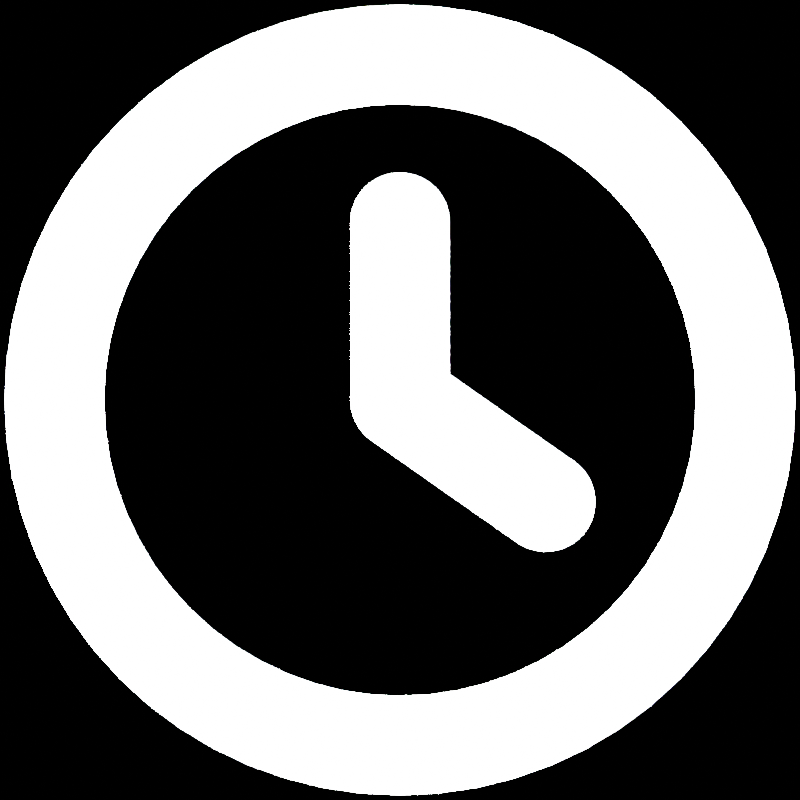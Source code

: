 # Source: clock_ico.blend  (saved by Blender 2.80.41; exported with 4.5.12 LTS)
import bpy
from mathutils import Matrix  # noqa: F401  (used for matrix-valued properties, if any)

bpy.ops.wm.read_factory_settings(use_empty=True)
scene = bpy.context.scene
scene.name = 'Scene'

# ---- collections
col_collection = bpy.data.collections.new('Collection'); scene.collection.children.link(col_collection)

# ---- materials (node trees are filled in below, after node groups)
mat_material_002 = bpy.data.materials.new('Material.002')
mat_material_002.use_transparent_shadow = False
mat_material_002.roughness = 0.25

# ---- material node trees
mat_material_002.use_nodes = True; mat_material_002.node_tree.nodes.clear()
_N = mat_material_002.node_tree.nodes; _L = mat_material_002.node_tree.links
n0 = _N.new('ShaderNodeOutputMaterial'); n0.name = 'Material Output'; n0.location = (300, 300)
n1 = _N.new('ShaderNodeEmission'); n1.name = 'Emission'; n1.location = (4, 308)
n1.inputs[1].default_value = 100.0
_L.new(n1.outputs[0], n0.inputs[0])
n0.is_active_output = True

# ---- world
world_world = bpy.data.worlds.new('World'); scene.world = world_world
world_world.use_nodes = True; world_world.node_tree.nodes.clear()
_N = world_world.node_tree.nodes; _L = world_world.node_tree.links
n0 = _N.new('ShaderNodeOutputWorld'); n0.name = 'World Output'; n0.location = (300, 300)
n1 = _N.new('ShaderNodeBackground'); n1.name = 'Background'; n1.location = (10, 300)
n1.inputs[0].default_value = (0.0, 0.0, 0.0, 1.0)
n1.inputs[1].default_value = 0.0
_L.new(n1.outputs[0], n0.inputs[0])
n0.is_active_output = True
world_world.color = (0.05088, 0.05088, 0.05088)
world_world.use_sun_shadow = False
world_world.sun_shadow_jitter_overblur = 0.0

# ---- cameras
cam_camera = bpy.data.cameras.new('Camera')
cam_camera.type = 'ORTHO'
cam_camera.clip_end = 100.0
cam_camera.ortho_scale = 4.05
cam_camera.dof.focus_distance = 0.0
cam_camera.dof.aperture_fstop = 128.0

# ---- meshes
me_circle = bpy.data.meshes.new('Circle')
me_circle.from_pydata([(0.0, 2.0, 0.0), (-0.196, 1.99, 0.0), (-0.3902, 1.962, 0.0), (-0.5806, 1.914, 0.0), (-0.7654, 1.848, 0.0), (-0.9428, 1.764, 0.0), (-1.111, 1.663, 0.0), (-1.269, 1.546, 0.0), (-1.414, 1.414, 0.0), (-1.546, 1.269, 0.0), (-1.663, 1.111, 0.0), (-1.764, 0.9428, 0.0), (-1.848, 0.7654, 0.0), (-1.914, 0.5806, 0.0), (-1.962, 0.3902, 0.0), (-1.99, 0.196, 0.0), (-2.0, -3.258e-07, 0.0), (-1.99, -0.196, 0.0), (-1.962, -0.3902, 0.0), (-1.914, -0.5806, 0.0), (-1.848, -0.7654, 0.0), (-1.764, -0.9428, 0.0), (-1.663, -1.111, 0.0), (-1.546, -1.269, 0.0), (-1.414, -1.414, 0.0), (-1.269, -1.546, 0.0), (-1.111, -1.663, 0.0), (-0.9428, -1.764, 0.0), (-0.7654, -1.848, 0.0), (-0.5806, -1.914, 0.0), (-0.3902, -1.962, 0.0), (-0.196, -1.99, 0.0), (1.605e-06, -2.0, 0.0), (0.196, -1.99, 0.0), (0.3902, -1.962, 0.0), (0.5806, -1.914, 0.0), (0.7654, -1.848, 0.0), (0.9428, -1.764, 0.0), (1.111, -1.663, 0.0), (1.269, -1.546, 0.0), (1.414, -1.414, 0.0), (1.546, -1.269, 0.0), (1.663, -1.111, 0.0), (1.764, -0.9428, 0.0), (1.848, -0.7654, 0.0), (1.914, -0.5806, 0.0), (1.962, -0.3902, 0.0), (1.99, -0.196, 0.0), (2.0, -9.298e-07, 0.0), (1.99, 0.196, 0.0), (1.962, 0.3902, 0.0), (1.914, 0.5806, 0.0), (1.848, 0.7654, 0.0), (1.764, 0.9428, 0.0), (1.663, 1.111, 0.0), (1.546, 1.269, 0.0), (1.414, 1.414, 0.0), (1.269, 1.546, 0.0), (1.111, 1.663, 0.0), (0.9428, 1.764, 0.0), (0.7654, 1.848, 0.0), (0.5806, 1.914, 0.0), (0.3902, 1.962, 0.0), (0.196, 1.99, 0.0), (-0.147, 1.492, 0.0), (-4.827e-07, 1.499, 0.0), (-0.2925, 1.471, 0.0), (-0.4353, 1.435, 0.0), (-0.5738, 1.385, 0.0), (-0.7068, 1.322, 0.0), (-0.833, 1.247, 0.0), (-0.9512, 1.159, 0.0), (-1.06, 1.06, 0.0), (-1.159, 0.9512, 0.0), (-1.247, 0.833, 0.0), (-1.322, 0.7068, 0.0), (-1.385, 0.5738, 0.0), (-1.435, 0.4353, 0.0), (-1.471, 0.2925, 0.0), (-1.492, 0.147, 0.0), (-1.499, -3.258e-07, 0.0), (-1.492, -0.147, 0.0), (-1.471, -0.2925, 0.0), (-1.435, -0.4353, 0.0), (-1.385, -0.5738, 0.0), (-1.322, -0.7068, 0.0), (-1.247, -0.833, 0.0), (-1.159, -0.9512, 0.0), (-1.06, -1.06, 0.0), (-0.9512, -1.159, 0.0), (-0.833, -1.247, 0.0), (-0.7068, -1.322, 0.0), (-0.5738, -1.385, 0.0), (-0.4353, -1.435, 0.0), (-0.2925, -1.471, 0.0), (-0.147, -1.492, 0.0), (1.301e-06, -1.499, 0.0), (0.147, -1.492, 0.0), (0.2925, -1.471, 0.0), (0.4353, -1.435, 0.0), (0.5738, -1.385, 0.0), (0.7068, -1.322, 0.0), (0.833, -1.247, 0.0), (0.9512, -1.159, 0.0), (1.06, -1.06, 0.0), (1.159, -0.9512, 0.0), (1.247, -0.833, 0.0), (1.322, -0.7068, 0.0), (1.385, -0.5738, 0.0), (1.435, -0.4353, 0.0), (1.471, -0.2925, 0.0), (1.492, -0.147, 0.0), (1.499, -7.786e-07, 0.0), (1.492, 0.147, 0.0), (1.471, 0.2925, 0.0), (1.435, 0.4353, 0.0), (1.385, 0.5738, 0.0), (1.322, 0.7068, 0.0), (1.247, 0.833, 0.0), (1.159, 0.9512, 0.0), (1.06, 1.06, 0.0), (0.9512, 1.159, 0.0), (0.833, 1.247, 0.0), (0.7068, 1.322, 0.0), (0.5738, 1.385, 0.0), (0.4353, 1.435, 0.0), (0.2925, 1.471, 0.0), (0.147, 1.492, 0.0)], [], [(64, 65, 0, 1), (66, 64, 1, 2), (67, 66, 2, 3), (68, 67, 3, 4), (69, 68, 4, 5), (70, 69, 5, 6), (71, 70, 6, 7), (72, 71, 7, 8), (73, 72, 8, 9), (74, 73, 9, 10), (75, 74, 10, 11), (76, 75, 11, 12), (77, 76, 12, 13), (78, 77, 13, 14), (79, 78, 14, 15), (80, 79, 15, 16), (81, 80, 16, 17), (82, 81, 17, 18), (83, 82, 18, 19), (84, 83, 19, 20), (85, 84, 20, 21), (86, 85, 21, 22), (87, 86, 22, 23), (88, 87, 23, 24), (89, 88, 24, 25), (90, 89, 25, 26), (91, 90, 26, 27), (92, 91, 27, 28), (93, 92, 28, 29), (94, 93, 29, 30), (95, 94, 30, 31), (96, 95, 31, 32), (97, 96, 32, 33), (98, 97, 33, 34), (99, 98, 34, 35), (100, 99, 35, 36), (101, 100, 36, 37), (102, 101, 37, 38), (103, 102, 38, 39), (104, 103, 39, 40), (105, 104, 40, 41), (106, 105, 41, 42), (107, 106, 42, 43), (108, 107, 43, 44), (109, 108, 44, 45), (110, 109, 45, 46), (111, 110, 46, 47), (112, 111, 47, 48), (113, 112, 48, 49), (114, 113, 49, 50), (115, 114, 50, 51), (116, 115, 51, 52), (117, 116, 52, 53), (118, 117, 53, 54), (119, 118, 54, 55), (120, 119, 55, 56), (121, 120, 56, 57), (122, 121, 57, 58), (123, 122, 58, 59), (124, 123, 59, 60), (125, 124, 60, 61), (126, 125, 61, 62), (127, 126, 62, 63), (65, 127, 63, 0)])
_uv = me_circle.uv_layers.new(name='UVMap')
_uv.uv.foreach_set('vector', [0.4633, 0.873, 0.5, 0.8748, 0.5, 1.0, 0.451, 0.9976, 0.4269, 0.8676, 0.4633, 0.873, 0.451, 0.9976, 0.4025, 0.9904, 0.3912, 0.8587, 0.4269, 0.8676, 0.4025, 0.9904, 0.3549, 0.9785, 0.3566, 0.8463, 0.3912, 0.8587, 0.3549, 0.9785, 0.3087, 0.9619, 0.3233, 0.8306, 0.3566, 0.8463, 0.3087, 0.9619, 0.2643, 0.941, 0.2917, 0.8117, 0.3233, 0.8306, 0.2643, 0.941, 0.2222, 0.9157, 0.2622, 0.7898, 0.2917, 0.8117, 0.2222, 0.9157, 0.1828, 0.8865, 0.2349, 0.7651, 0.2622, 0.7898, 0.1828, 0.8865, 0.1464, 0.8536, 0.2102, 0.7378, 0.2349, 0.7651, 0.1464, 0.8536, 0.1135, 0.8172, 0.1883, 0.7083, 0.2102, 0.7378, 0.1135, 0.8172, 0.08427, 0.7778, 0.1694, 0.6767, 0.1883, 0.7083, 0.08427, 0.7778, 0.05904, 0.7357, 0.1537, 0.6434, 0.1694, 0.6767, 0.05904, 0.7357, 0.03806, 0.6913, 0.1413, 0.6088, 0.1537, 0.6434, 0.03806, 0.6913, 0.02153, 0.6451, 0.1324, 0.5731, 0.1413, 0.6088, 0.02153, 0.6451, 0.009607, 0.5975, 0.127, 0.5367, 0.1324, 0.5731, 0.009607, 0.5975, 0.002408, 0.549, 0.1251, 0.5, 0.127, 0.5367, 0.002408, 0.549, 0.0, 0.5, 0.127, 0.4633, 0.1251, 0.5, 0.0, 0.5, 0.002408, 0.451, 0.1324, 0.4269, 0.127, 0.4633, 0.002408, 0.451, 0.009607, 0.4025, 0.1413, 0.3912, 0.1324, 0.4269, 0.009607, 0.4025, 0.02153, 0.3549, 0.1537, 0.3566, 0.1413, 0.3912, 0.02153, 0.3549, 0.03806, 0.3087, 0.1694, 0.3233, 0.1537, 0.3566, 0.03806, 0.3087, 0.05904, 0.2643, 0.1883, 0.2917, 0.1694, 0.3233, 0.05904, 0.2643, 0.08427, 0.2222, 0.2102, 0.2622, 0.1883, 0.2917, 0.08427, 0.2222, 0.1135, 0.1828, 0.2349, 0.2349, 0.2102, 0.2622, 0.1135, 0.1828, 0.1464, 0.1464, 0.2622, 0.2102, 0.2349, 0.2349, 0.1464, 0.1464, 0.1828, 0.1135, 0.2917, 0.1883, 0.2622, 0.2102, 0.1828, 0.1135, 0.2222, 0.08427, 0.3233, 0.1694, 0.2917, 0.1883, 0.2222, 0.08427, 0.2643, 0.05904, 0.3566, 0.1537, 0.3233, 0.1694, 0.2643, 0.05904, 0.3087, 0.03806, 0.3912, 0.1413, 0.3566, 0.1537, 0.3087, 0.03806, 0.3549, 0.02153, 0.4269, 0.1324, 0.3912, 0.1413, 0.3549, 0.02153, 0.4025, 0.009607, 0.4633, 0.127, 0.4269, 0.1324, 0.4025, 0.009607, 0.451, 0.002408, 0.5, 0.1252, 0.4633, 0.127, 0.451, 0.002408, 0.5, 0.0, 0.5367, 0.127, 0.5, 0.1252, 0.5, 0.0, 0.549, 0.002408, 0.5731, 0.1324, 0.5367, 0.127, 0.549, 0.002408, 0.5975, 0.009607, 0.6088, 0.1413, 0.5731, 0.1324, 0.5975, 0.009607, 0.6451, 0.02153, 0.6434, 0.1537, 0.6088, 0.1413, 0.6451, 0.02153, 0.6913, 0.03806, 0.6767, 0.1694, 0.6434, 0.1537, 0.6913, 0.03806, 0.7357, 0.05904, 0.7083, 0.1883, 0.6767, 0.1694, 0.7357, 0.05904, 0.7778, 0.08427, 0.7378, 0.2102, 0.7083, 0.1883, 0.7778, 0.08427, 0.8172, 0.1135, 0.7651, 0.2349, 0.7378, 0.2102, 0.8172, 0.1135, 0.8536, 0.1464, 0.7898, 0.2622, 0.7651, 0.2349, 0.8536, 0.1464, 0.8865, 0.1828, 0.8117, 0.2917, 0.7898, 0.2622, 0.8865, 0.1828, 0.9157, 0.2222, 0.8306, 0.3233, 0.8117, 0.2917, 0.9157, 0.2222, 0.941, 0.2643, 0.8463, 0.3566, 0.8306, 0.3233, 0.941, 0.2643, 0.9619, 0.3087, 0.8587, 0.3912, 0.8463, 0.3566, 0.9619, 0.3087, 0.9785, 0.3549, 0.8676, 0.4269, 0.8587, 0.3912, 0.9785, 0.3549, 0.9904, 0.4025, 0.873, 0.4633, 0.8676, 0.4269, 0.9904, 0.4025, 0.9976, 0.451, 0.8748, 0.5, 0.873, 0.4633, 0.9976, 0.451, 1.0, 0.5, 0.873, 0.5367, 0.8748, 0.5, 1.0, 0.5, 0.9976, 0.549, 0.8676, 0.5731, 0.873, 0.5367, 0.9976, 0.549, 0.9904, 0.5975, 0.8587, 0.6088, 0.8676, 0.5731, 0.9904, 0.5975, 0.9785, 0.6451, 0.8463, 0.6434, 0.8587, 0.6088, 0.9785, 0.6451, 0.9619, 0.6913, 0.8306, 0.6767, 0.8463, 0.6434, 0.9619, 0.6913, 0.941, 0.7357, 0.8117, 0.7083, 0.8306, 0.6767, 0.941, 0.7357, 0.9157, 0.7778, 0.7898, 0.7378, 0.8117, 0.7083, 0.9157, 0.7778, 0.8865, 0.8172, 0.7651, 0.7651, 0.7898, 0.7378, 0.8865, 0.8172, 0.8536, 0.8536, 0.7378, 0.7898, 0.7651, 0.7651, 0.8536, 0.8536, 0.8172, 0.8865, 0.7083, 0.8117, 0.7378, 0.7898, 0.8172, 0.8865, 0.7778, 0.9157, 0.6767, 0.8306, 0.7083, 0.8117, 0.7778, 0.9157, 0.7357, 0.941, 0.6434, 0.8463, 0.6767, 0.8306, 0.7357, 0.941, 0.6913, 0.9619, 0.6088, 0.8587, 0.6434, 0.8463, 0.6913, 0.9619, 0.6451, 0.9785, 0.5731, 0.8676, 0.6088, 0.8587, 0.6451, 0.9785, 0.5975, 0.9904, 0.5367, 0.873, 0.5731, 0.8676, 0.5975, 0.9904, 0.549, 0.9976, 0.5, 0.8748, 0.5367, 0.873, 0.549, 0.9976, 0.5, 1.0])
me_circle.materials.append(mat_material_002)
me_circle.use_remesh_preserve_volume = False
me_circle.use_remesh_preserve_attributes = False
me_circle.use_mirror_vertex_groups = False
me_circle.update()
me_plane = bpy.data.meshes.new('Plane')
me_plane.from_pydata([(-0.25, 0.9, 0.0), (0.0, 0.9, 0.0), (0.0, 1.15, 0.0), (-0.0245, 1.149, 0.0), (-0.04877, 1.145, 0.0), (-0.07257, 1.139, 0.0), (-0.09567, 1.131, 0.0), (-0.1178, 1.12, 0.0), (-0.1389, 1.108, 0.0), (-0.1586, 1.093, 0.0), (-0.1768, 1.077, 0.0), (-0.1933, 1.059, 0.0), (-0.2079, 1.039, 0.0), (-0.2205, 1.018, 0.0), (-0.231, 0.9957, 0.0), (-0.2392, 0.9726, 0.0), (-0.2452, 0.9488, 0.0), (-0.2488, 0.9245, 0.0), (0.25, 0.9, 0.0), (0.2488, 0.9245, 0.0), (0.2452, 0.9488, 0.0), (0.2392, 0.9726, 0.0), (0.231, 0.9957, 0.0), (0.2205, 1.018, 0.0), (0.2079, 1.039, 0.0), (0.1933, 1.059, 0.0), (0.1768, 1.077, 0.0), (0.1586, 1.093, 0.0), (0.1389, 1.108, 0.0), (0.1178, 1.12, 0.0), (0.09567, 1.131, 0.0), (0.07257, 1.139, 0.0), (0.04877, 1.145, 0.0), (0.02451, 1.149, 0.0), (0.0, 0.0, 0.0), (-0.25, -4.073e-08, 0.0), (-0.2488, -0.0245, 0.0), (-0.2452, -0.04877, 0.0), (-0.2392, -0.07257, 0.0), (-0.231, -0.09567, 0.0), (-0.2205, -0.1178, 0.0), (-0.2079, -0.1389, 0.0), (-0.1933, -0.1586, 0.0), (-0.1768, -0.1768, 0.0), (-0.1586, -0.1933, 0.0), (-0.1389, -0.2079, 0.0), (-0.1178, -0.2205, 0.0), (-0.09567, -0.231, 0.0), (-0.07257, -0.2392, 0.0), (-0.04877, -0.2452, 0.0), (-0.0245, -0.2488, 0.0), (2.007e-07, -0.25, 0.0), (0.0245, -0.2488, 0.0), (0.04877, -0.2452, 0.0), (0.07257, -0.2392, 0.0), (0.09567, -0.231, 0.0), (0.1178, -0.2205, 0.0), (0.1389, -0.2079, 0.0), (0.1586, -0.1933, 0.0), (0.1768, -0.1768, 0.0), (0.1933, -0.1586, 0.0), (0.2079, -0.1389, 0.0), (0.2205, -0.1178, 0.0), (0.231, -0.09567, 0.0), (0.2392, -0.07257, 0.0), (0.2452, -0.04877, 0.0), (0.2488, -0.0245, 0.0), (0.25, -1.162e-07, 0.0)], [], [(35, 34, 67, 18, 1, 0), (3, 4, 5, 6, 7, 8, 9, 10, 11, 12, 13, 14, 15, 16, 17, 0, 18, 19, 20, 21, 22, 23, 24, 25, 26, 27, 28, 29, 30, 31, 32, 33, 2), (36, 37, 38, 39, 40, 41, 42, 43, 44, 45, 46, 47, 48, 49, 50, 51, 52, 53, 54, 55, 56, 57, 58, 59, 60, 61, 62, 63, 64, 65, 66, 67, 34, 35)])
_uv = me_plane.uv_layers.new(name='UVMap')
_uv.uv.foreach_set('vector', [0.0, 0.0, 0.5, 0.0, 1.0, 0.0, 1.0, 1.0, 0.5, 1.0, 0.0, 1.0, 0.0, 0.0, 0.0, 0.0, 0.0, 0.0, 0.0, 0.0, 0.0, 0.0, 0.0, 0.0, 0.0, 0.0, 0.0, 0.0, 0.0, 0.0, 0.0, 0.0, 0.0, 0.0, 0.0, 0.0, 0.0, 0.0, 0.0, 0.0, 0.0, 0.0, 0.0, 0.0, 0.0, 0.0, 0.0, 0.0, 0.0, 0.0, 0.0, 0.0, 0.0, 0.0, 0.0, 0.0, 0.0, 0.0, 0.0, 0.0, 0.0, 0.0, 0.0, 0.0, 0.0, 0.0, 0.0, 0.0, 0.0, 0.0, 0.0, 0.0, 0.0, 0.0, 0.0, 0.0, 0.0, 0.0, 0.0, 0.0, 0.0, 0.0, 0.0, 0.0, 0.0, 0.0, 0.0, 0.0, 0.0, 0.0, 0.0, 0.0, 0.0, 0.0, 0.0, 0.0, 0.0, 0.0, 0.0, 0.0, 0.0, 0.0, 0.0, 0.0, 0.0, 0.0, 0.0, 0.0, 0.0, 0.0, 0.0, 0.0, 0.0, 0.0, 0.0, 0.0, 0.0, 0.0, 0.0, 0.0, 0.0, 0.0, 0.0, 0.0, 0.0, 0.0, 0.0, 0.0, 0.0, 0.0, 0.0, 0.0, 0.0, 0.0, 0.0, 0.0, 0.0, 0.0, 0.0, 0.0, 1.0, 0.0, 0.5, 0.0, 0.0, 0.0])
me_plane.materials.append(mat_material_002)
me_plane.use_remesh_preserve_volume = False
me_plane.use_remesh_preserve_attributes = False
me_plane.use_mirror_vertex_groups = False
me_plane.update()
me_plane_001 = bpy.data.meshes.new('Plane.001')
me_plane_001.from_pydata([(-0.25, 0.9, 0.0), (0.0, 0.9, 0.0), (0.0, 1.15, 0.0), (-0.0245, 1.149, 0.0), (-0.04877, 1.145, 0.0), (-0.07257, 1.139, 0.0), (-0.09567, 1.131, 0.0), (-0.1178, 1.12, 0.0), (-0.1389, 1.108, 0.0), (-0.1586, 1.093, 0.0), (-0.1768, 1.077, 0.0), (-0.1933, 1.059, 0.0), (-0.2079, 1.039, 0.0), (-0.2205, 1.018, 0.0), (-0.231, 0.9957, 0.0), (-0.2392, 0.9726, 0.0), (-0.2452, 0.9488, 0.0), (-0.2488, 0.9245, 0.0), (0.25, 0.9, 0.0), (0.2488, 0.9245, 0.0), (0.2452, 0.9488, 0.0), (0.2392, 0.9726, 0.0), (0.231, 0.9957, 0.0), (0.2205, 1.018, 0.0), (0.2079, 1.039, 0.0), (0.1933, 1.059, 0.0), (0.1768, 1.077, 0.0), (0.1586, 1.093, 0.0), (0.1389, 1.108, 0.0), (0.1178, 1.12, 0.0), (0.09567, 1.131, 0.0), (0.07257, 1.139, 0.0), (0.04877, 1.145, 0.0), (0.02451, 1.149, 0.0), (0.0, 0.0, 0.0), (-0.25, -4.073e-08, 0.0), (-0.2488, -0.0245, 0.0), (-0.2452, -0.04877, 0.0), (-0.2392, -0.07257, 0.0), (-0.231, -0.09567, 0.0), (-0.2205, -0.1178, 0.0), (-0.2079, -0.1389, 0.0), (-0.1933, -0.1586, 0.0), (-0.1768, -0.1768, 0.0), (-0.1586, -0.1933, 0.0), (-0.1389, -0.2079, 0.0), (-0.1178, -0.2205, 0.0), (-0.09567, -0.231, 0.0), (-0.07257, -0.2392, 0.0), (-0.04877, -0.2452, 0.0), (-0.0245, -0.2488, 0.0), (2.007e-07, -0.25, 0.0), (0.0245, -0.2488, 0.0), (0.04877, -0.2452, 0.0), (0.07257, -0.2392, 0.0), (0.09567, -0.231, 0.0), (0.1178, -0.2205, 0.0), (0.1389, -0.2079, 0.0), (0.1586, -0.1933, 0.0), (0.1768, -0.1768, 0.0), (0.1933, -0.1586, 0.0), (0.2079, -0.1389, 0.0), (0.2205, -0.1178, 0.0), (0.231, -0.09567, 0.0), (0.2392, -0.07257, 0.0), (0.2452, -0.04877, 0.0), (0.2488, -0.0245, 0.0), (0.25, -1.162e-07, 0.0)], [], [(35, 34, 67, 18, 1, 0), (3, 4, 5, 6, 7, 8, 9, 10, 11, 12, 13, 14, 15, 16, 17, 0, 18, 19, 20, 21, 22, 23, 24, 25, 26, 27, 28, 29, 30, 31, 32, 33, 2), (36, 37, 38, 39, 40, 41, 42, 43, 44, 45, 46, 47, 48, 49, 50, 51, 52, 53, 54, 55, 56, 57, 58, 59, 60, 61, 62, 63, 64, 65, 66, 67, 34, 35)])
_uv = me_plane_001.uv_layers.new(name='UVMap')
_uv.uv.foreach_set('vector', [0.0, 0.0, 0.5, 0.0, 1.0, 0.0, 1.0, 1.0, 0.5, 1.0, 0.0, 1.0, 0.0, 0.0, 0.0, 0.0, 0.0, 0.0, 0.0, 0.0, 0.0, 0.0, 0.0, 0.0, 0.0, 0.0, 0.0, 0.0, 0.0, 0.0, 0.0, 0.0, 0.0, 0.0, 0.0, 0.0, 0.0, 0.0, 0.0, 0.0, 0.0, 0.0, 0.0, 0.0, 0.0, 0.0, 0.0, 0.0, 0.0, 0.0, 0.0, 0.0, 0.0, 0.0, 0.0, 0.0, 0.0, 0.0, 0.0, 0.0, 0.0, 0.0, 0.0, 0.0, 0.0, 0.0, 0.0, 0.0, 0.0, 0.0, 0.0, 0.0, 0.0, 0.0, 0.0, 0.0, 0.0, 0.0, 0.0, 0.0, 0.0, 0.0, 0.0, 0.0, 0.0, 0.0, 0.0, 0.0, 0.0, 0.0, 0.0, 0.0, 0.0, 0.0, 0.0, 0.0, 0.0, 0.0, 0.0, 0.0, 0.0, 0.0, 0.0, 0.0, 0.0, 0.0, 0.0, 0.0, 0.0, 0.0, 0.0, 0.0, 0.0, 0.0, 0.0, 0.0, 0.0, 0.0, 0.0, 0.0, 0.0, 0.0, 0.0, 0.0, 0.0, 0.0, 0.0, 0.0, 0.0, 0.0, 0.0, 0.0, 0.0, 0.0, 0.0, 0.0, 0.0, 0.0, 0.0, 0.0, 1.0, 0.0, 0.5, 0.0, 0.0, 0.0])
me_plane_001.materials.append(mat_material_002)
me_plane_001.use_remesh_preserve_volume = False
me_plane_001.use_remesh_preserve_attributes = False
me_plane_001.use_mirror_vertex_groups = False
me_plane_001.update()

# ---- objects
ob_camera = bpy.data.objects.new('Camera', cam_camera)
ob_circle = bpy.data.objects.new('Circle', me_circle)
ob_plane = bpy.data.objects.new('Plane', me_plane)
ob_plane_001 = bpy.data.objects.new('Plane.001', me_plane_001)

# ---- transforms, parenting, visibility, modifiers, constraints
ob_camera.location = (0.0, 0.0, 5.0)
ob_camera.lock_rotations_4d = False
ob_camera.empty_display_type = 'ARROWS'
ob_camera.color = (0.0, 0.0, 0.0, 0.0)
ob_camera.display_type = 'WIRE'
ob_camera.lineart.crease_threshold = 0.0
ob_circle.location = (0.0, 0.0, 0.0)
ob_circle.lineart.crease_threshold = 0.0
ob_plane.location = (0.0, 0.0, 0.0)
ob_plane.lineart.crease_threshold = 0.0
ob_plane_001.location = (0.0, 0.0, 0.0)
ob_plane_001.rotation_euler = (0.0, 0.0, -2.182)
ob_plane_001.lineart.crease_threshold = 0.0

# ---- collection membership
col_collection.objects.link(ob_camera)
col_collection.objects.link(ob_circle)
col_collection.objects.link(ob_plane)
col_collection.objects.link(ob_plane_001)

# ---- scene / render settings (as saved in the file)
scene.camera = ob_camera
scene.frame_start = 1; scene.frame_end = 250; scene.frame_set(1)
scene.render.engine = 'BLENDER_EEVEE_NEXT'
scene.render.resolution_x = 512
scene.render.resolution_y = 512
scene.render.motion_blur_shutter = 1.0
scene.cycles.use_denoising = False
scene.cycles.samples = 128
scene.cycles.sampling_pattern = 'TABULATED_SOBOL'
scene.cycles.use_adaptive_sampling = False
scene.cycles.use_light_tree = False
scene.eevee.taa_render_samples = 32
scene.view_settings.view_transform = 'Filmic'
bpy.context.view_layer.update()
